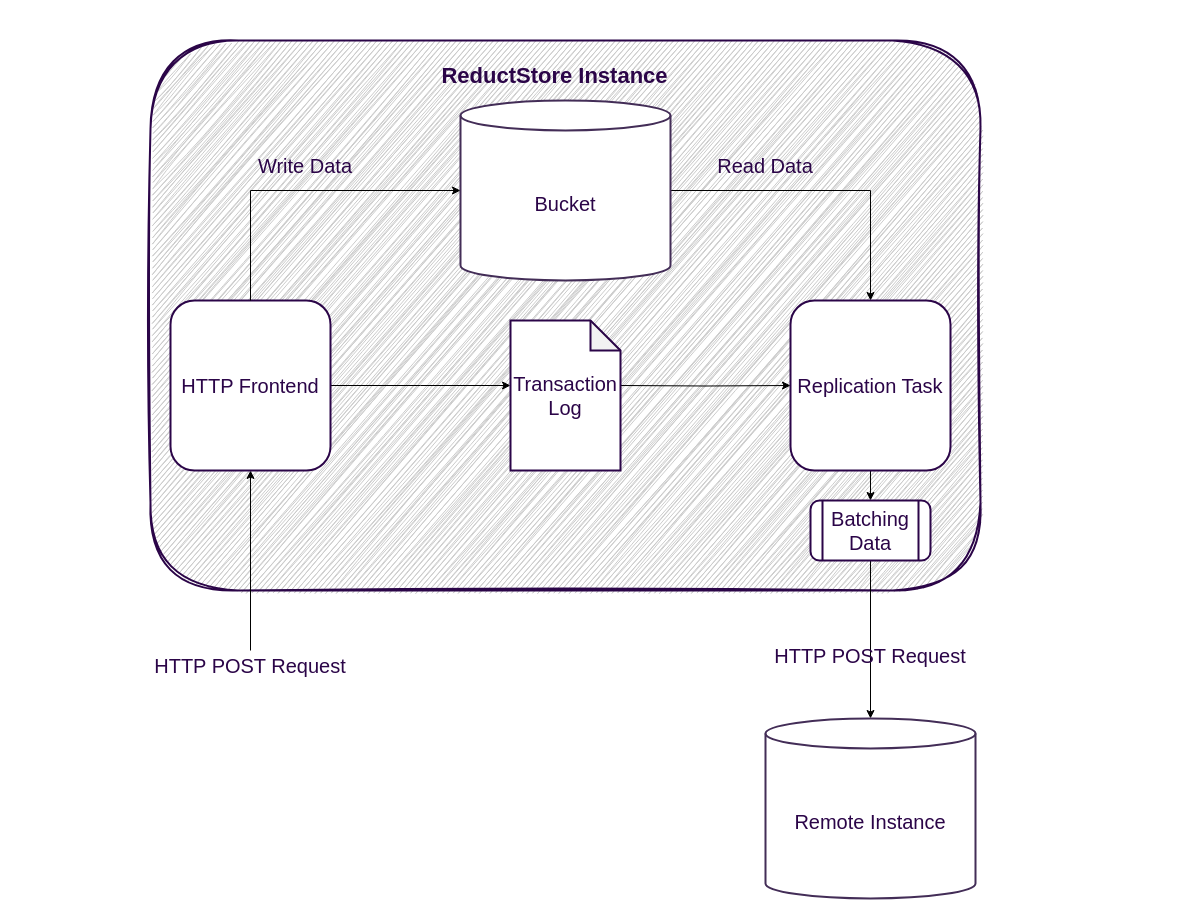

The diagram above was exported from draw.io. Its source (the exported page's mxGraphModel, read from the mxfile embedded in the PNG):
<mxGraphModel dx="1925" dy="2452" grid="1" gridSize="10" guides="1" tooltips="1" connect="1" arrows="1" fold="1" page="1" pageScale="1" pageWidth="827" pageHeight="1169" math="0" shadow="0">
  <root>
    <mxCell id="0" />
    <mxCell id="1" parent="0" />
    <mxCell id="2" value="" style="rounded=0;whiteSpace=wrap;html=1;labelBackgroundColor=none;strokeColor=none;fontColor=#2B0548;fillColor=default;strokeWidth=2;align=left;fontSize=24;verticalAlign=top;" vertex="1" parent="1">
      <mxGeometry x="-90" y="-10" width="1190" height="920" as="geometry" />
    </mxCell>
    <mxCell id="3" value="ReductStore Instance" style="rounded=1;whiteSpace=wrap;hachureGap=4;fontFamily=Helvetica;fontSize=22;strokeColor=#2B0548;strokeWidth=2;align=center;verticalAlign=top;fontColor=#2B0548;spacingRight=21;spacingLeft=0;spacingBottom=2;spacingTop=16;fontStyle=1;arcSize=16;fillColor=#CCCCCC;sketch=1;curveFitting=1;jiggle=2;" vertex="1" parent="1">
      <mxGeometry x="60" y="30" width="830" height="550" as="geometry" />
    </mxCell>
    <mxCell id="9" style="edgeStyle=orthogonalEdgeStyle;rounded=0;orthogonalLoop=1;jettySize=auto;html=1;" edge="1" parent="1" source="4" target="8">
      <mxGeometry relative="1" as="geometry" />
    </mxCell>
    <mxCell id="4" value="Bucket" style="shape=cylinder3;whiteSpace=wrap;html=1;boundedLbl=1;backgroundOutline=1;size=15;labelBackgroundColor=none;fontSize=20;fillColor=#FFFFFF;strokeColor=#432D57;rounded=1;fontColor=#2B0548;strokeWidth=2;" vertex="1" parent="1">
      <mxGeometry x="370" y="90" width="210" height="180" as="geometry" />
    </mxCell>
    <mxCell id="11" style="edgeStyle=orthogonalEdgeStyle;rounded=0;orthogonalLoop=1;jettySize=auto;html=1;" edge="1" parent="1" source="5">
      <mxGeometry relative="1" as="geometry">
        <mxPoint x="420" y="375" as="targetPoint" />
      </mxGeometry>
    </mxCell>
    <mxCell id="18" style="edgeStyle=orthogonalEdgeStyle;rounded=0;orthogonalLoop=1;jettySize=auto;html=1;fontFamily=Helvetica;fontSize=20;fontColor=#2B0548;endArrow=none;endFill=0;startArrow=classic;startFill=1;" edge="1" parent="1" source="5" target="19">
      <mxGeometry relative="1" as="geometry">
        <mxPoint x="160" y="720" as="targetPoint" />
      </mxGeometry>
    </mxCell>
    <mxCell id="5" value="HTTP Frontend" style="rounded=1;whiteSpace=wrap;html=1;labelBackgroundColor=none;fontSize=20;align=center;verticalAlign=middle;fontColor=#2B0548;fillColor=#FFFFFF;strokeColor=#2B0548;strokeWidth=2;" vertex="1" parent="1">
      <mxGeometry x="80" y="290" width="160" height="170" as="geometry" />
    </mxCell>
    <mxCell id="7" style="edgeStyle=orthogonalEdgeStyle;rounded=0;orthogonalLoop=1;jettySize=auto;html=1;" edge="1" parent="1" source="5">
      <mxGeometry relative="1" as="geometry">
        <mxPoint x="370" y="180" as="targetPoint" />
        <Array as="points">
          <mxPoint x="160" y="180" />
          <mxPoint x="370" y="180" />
        </Array>
      </mxGeometry>
    </mxCell>
    <mxCell id="15" style="edgeStyle=orthogonalEdgeStyle;rounded=0;orthogonalLoop=1;jettySize=auto;html=1;fontFamily=Helvetica;fontSize=20;fontColor=#2B0548;" edge="1" parent="1" source="8" target="14">
      <mxGeometry relative="1" as="geometry" />
    </mxCell>
    <mxCell id="8" value="Replication Task" style="rounded=1;whiteSpace=wrap;html=1;labelBackgroundColor=none;fontSize=20;align=center;verticalAlign=middle;fontColor=#2B0548;fillColor=#FFFFFF;strokeColor=#2B0548;strokeWidth=2;" vertex="1" parent="1">
      <mxGeometry x="700" y="290" width="160" height="170" as="geometry" />
    </mxCell>
    <mxCell id="12" style="edgeStyle=orthogonalEdgeStyle;rounded=0;orthogonalLoop=1;jettySize=auto;html=1;" edge="1" parent="1" target="8">
      <mxGeometry relative="1" as="geometry">
        <mxPoint x="530" y="375" as="sourcePoint" />
      </mxGeometry>
    </mxCell>
    <mxCell id="13" value="Transaction Log" style="shape=note;whiteSpace=wrap;html=1;backgroundOutline=1;darkOpacity=0.05;rounded=1;labelBackgroundColor=none;strokeColor=#2B0548;strokeWidth=2;align=center;verticalAlign=middle;fontFamily=Helvetica;fontSize=20;fontColor=#2B0548;fillColor=#FFFFFF;" vertex="1" parent="1">
      <mxGeometry x="420" y="310" width="110" height="150" as="geometry" />
    </mxCell>
    <mxCell id="26" style="edgeStyle=orthogonalEdgeStyle;rounded=0;orthogonalLoop=1;jettySize=auto;html=1;fontFamily=Helvetica;fontSize=20;fontColor=#2B0548;" edge="1" parent="1" source="14" target="20">
      <mxGeometry relative="1" as="geometry" />
    </mxCell>
    <mxCell id="14" value="Batching Data" style="shape=process;whiteSpace=wrap;html=1;backgroundOutline=1;rounded=1;labelBackgroundColor=none;strokeColor=#2B0548;strokeWidth=2;align=center;verticalAlign=middle;fontFamily=Helvetica;fontSize=20;fontColor=#2B0548;fillColor=#FFFFFF;" vertex="1" parent="1">
      <mxGeometry x="720" y="490" width="120" height="60" as="geometry" />
    </mxCell>
    <mxCell id="19" value="HTTP POST Request" style="text;html=1;strokeColor=none;fillColor=none;align=center;verticalAlign=middle;whiteSpace=wrap;rounded=0;fontSize=20;fontFamily=Helvetica;fontColor=#2B0548;" vertex="1" parent="1">
      <mxGeometry x="45" y="640" width="230" height="30" as="geometry" />
    </mxCell>
    <mxCell id="20" value="Remote Instance" style="shape=cylinder3;whiteSpace=wrap;html=1;boundedLbl=1;backgroundOutline=1;size=15;labelBackgroundColor=none;fontSize=20;fillColor=#FFFFFF;strokeColor=#432D57;rounded=1;fontColor=#2B0548;strokeWidth=2;" vertex="1" parent="1">
      <mxGeometry x="675" y="708" width="210" height="180" as="geometry" />
    </mxCell>
    <mxCell id="22" value="HTTP POST Request" style="text;html=1;strokeColor=none;fillColor=none;align=center;verticalAlign=middle;whiteSpace=wrap;rounded=0;fontSize=20;fontFamily=Helvetica;fontColor=#2B0548;" vertex="1" parent="1">
      <mxGeometry x="665" y="630" width="230" height="30" as="geometry" />
    </mxCell>
    <mxCell id="24" value="Write Data" style="text;html=1;strokeColor=none;fillColor=none;align=center;verticalAlign=middle;whiteSpace=wrap;rounded=0;fontSize=20;fontFamily=Helvetica;fontColor=#2B0548;" vertex="1" parent="1">
      <mxGeometry x="100" y="140" width="230" height="30" as="geometry" />
    </mxCell>
    <mxCell id="25" value="Read Data" style="text;html=1;strokeColor=none;fillColor=none;align=center;verticalAlign=middle;whiteSpace=wrap;rounded=0;fontSize=20;fontFamily=Helvetica;fontColor=#2B0548;" vertex="1" parent="1">
      <mxGeometry x="560" y="140" width="230" height="30" as="geometry" />
    </mxCell>
  </root>
</mxGraphModel>